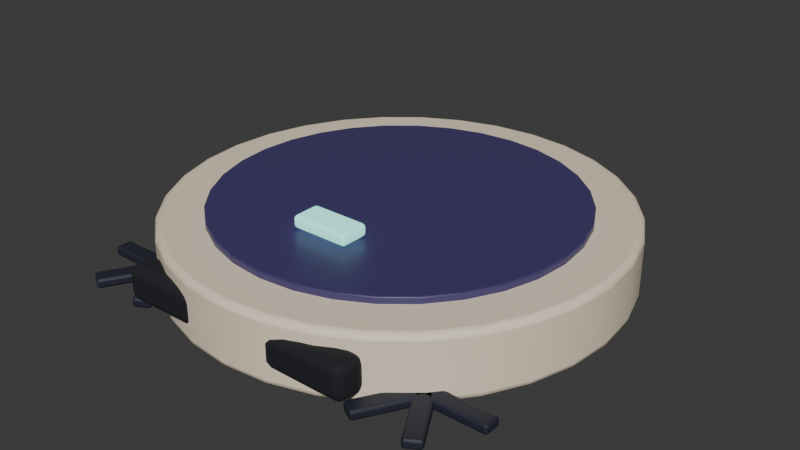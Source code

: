 # Source: roomba.blend  (saved by Blender 5.3.31; exported with 4.5.12 LTS)
import bpy
from mathutils import Matrix  # noqa: F401  (used for matrix-valued properties, if any)

bpy.ops.wm.read_factory_settings(use_empty=True)
scene = bpy.context.scene
scene.name = 'Scene'

# ---- collections
col_actor = bpy.data.collections.new('Actor'); scene.collection.children.link(col_actor)

# ---- materials (node trees are filled in below, after node groups)
mat_city___cream_022 = bpy.data.materials.new('CITY / cream.022')
mat_city___cream_022.diffuse_color = (0.9047, 0.7758, 0.5906, 1.0)
mat_city___purple_022 = bpy.data.materials.new('CITY / purple.022')
mat_city___purple_022.diffuse_color = (0.05951, 0.04519, 0.1559, 1.0)
mat_city___rubber_022 = bpy.data.materials.new('CITY / rubber.022')
mat_city___rubber_022.diffuse_color = (0.008568, 0.009721, 0.01521, 1.0)
mat_city___light_022 = bpy.data.materials.new('CITY / light.022')
mat_city___light_022.diffuse_color = (0.3419, 0.8963, 0.807, 1.0)
mat_city___charcoal_022 = bpy.data.materials.new('CITY / charcoal.022')
mat_city___charcoal_022.diffuse_color = (0.0185, 0.02029, 0.0382, 1.0)

# ---- material node trees
mat_city___cream_022.use_nodes = True; mat_city___cream_022.node_tree.nodes.clear()
_N = mat_city___cream_022.node_tree.nodes; _L = mat_city___cream_022.node_tree.links
n0 = _N.new('ShaderNodeBsdfPrincipled'); n0.name = 'Principled BSDF'; n0.location = (-200, 100)
n0.inputs[0].default_value = (0.9047, 0.7758, 0.5906, 1.0)
n0.inputs[2].default_value = 0.55
n0.inputs[10].default_value = 0.005
n1 = _N.new('ShaderNodeOutputMaterial'); n1.name = 'Material Output'; n1.location = (200, 100)
_L.new(n0.outputs[0], n1.inputs[0])
n1.is_active_output = True
mat_city___purple_022.use_nodes = True; mat_city___purple_022.node_tree.nodes.clear()
_N = mat_city___purple_022.node_tree.nodes; _L = mat_city___purple_022.node_tree.links
n0 = _N.new('ShaderNodeBsdfPrincipled'); n0.name = 'Principled BSDF'; n0.location = (-200, 100)
n0.inputs[0].default_value = (0.05951, 0.04519, 0.1559, 1.0)
n0.inputs[2].default_value = 0.43
n0.inputs[10].default_value = 0.005
n1 = _N.new('ShaderNodeOutputMaterial'); n1.name = 'Material Output'; n1.location = (200, 100)
_L.new(n0.outputs[0], n1.inputs[0])
n1.is_active_output = True
mat_city___rubber_022.use_nodes = True; mat_city___rubber_022.node_tree.nodes.clear()
_N = mat_city___rubber_022.node_tree.nodes; _L = mat_city___rubber_022.node_tree.links
n0 = _N.new('ShaderNodeBsdfPrincipled'); n0.name = 'Principled BSDF'; n0.location = (-200, 100)
n0.inputs[0].default_value = (0.008568, 0.009721, 0.01521, 1.0)
n0.inputs[2].default_value = 0.86
n0.inputs[10].default_value = 0.005
n1 = _N.new('ShaderNodeOutputMaterial'); n1.name = 'Material Output'; n1.location = (200, 100)
_L.new(n0.outputs[0], n1.inputs[0])
n1.is_active_output = True
mat_city___light_022.use_nodes = True; mat_city___light_022.node_tree.nodes.clear()
_N = mat_city___light_022.node_tree.nodes; _L = mat_city___light_022.node_tree.links
n0 = _N.new('ShaderNodeBsdfPrincipled'); n0.name = 'Principled BSDF'; n0.location = (-200, 100)
n0.inputs[0].default_value = (0.3419, 0.8963, 0.807, 1.0)
n0.inputs[2].default_value = 0.45
n0.inputs[10].default_value = 0.005
n0.inputs[27].default_value = (0.3419, 0.8963, 0.807, 1.0)
n0.inputs[28].default_value = 0.8
n1 = _N.new('ShaderNodeOutputMaterial'); n1.name = 'Material Output'; n1.location = (200, 100)
_L.new(n0.outputs[0], n1.inputs[0])
n1.is_active_output = True
mat_city___charcoal_022.use_nodes = True; mat_city___charcoal_022.node_tree.nodes.clear()
_N = mat_city___charcoal_022.node_tree.nodes; _L = mat_city___charcoal_022.node_tree.links
n0 = _N.new('ShaderNodeBsdfPrincipled'); n0.name = 'Principled BSDF'; n0.location = (-200, 100)
n0.inputs[0].default_value = (0.0185, 0.02029, 0.0382, 1.0)
n0.inputs[2].default_value = 0.58
n0.inputs[10].default_value = 0.005
n1 = _N.new('ShaderNodeOutputMaterial'); n1.name = 'Material Output'; n1.location = (200, 100)
_L.new(n0.outputs[0], n1.inputs[0])
n1.is_active_output = True

# ---- world
world_world = bpy.data.worlds.new('World'); scene.world = world_world
world_world.use_nodes = True; world_world.node_tree.nodes.clear()
_N = world_world.node_tree.nodes; _L = world_world.node_tree.links
n0 = _N.new('ShaderNodeOutputWorld'); n0.name = 'World Output'; n0.location = (200, 100)
n1 = _N.new('ShaderNodeBackground'); n1.name = 'Background'; n1.location = (-200, 100)
n1.inputs[0].default_value = (0.05088, 0.05088, 0.05088, 1.0)
_L.new(n1.outputs[0], n0.inputs[0])
n0.is_active_output = True
world_world.color = (0.05088, 0.05088, 0.05088)
world_world.sun_shadow_jitter_overblur = 0.0

# ---- meshes
me_cylinder_002 = bpy.data.meshes.new('Cylinder.002')
me_cylinder_002.from_pydata([(0.0, 0.45, -0.065), (0.0, 0.45, 0.065), (0.08779, 0.4414, -0.065), (0.08779, 0.4414, 0.065), (0.1722, 0.4157, -0.065), (0.1722, 0.4157, 0.065), (0.25, 0.3742, -0.065), (0.25, 0.3742, 0.065), (0.3182, 0.3182, -0.065), (0.3182, 0.3182, 0.065), (0.3742, 0.25, -0.065), (0.3742, 0.25, 0.065), (0.4157, 0.1722, -0.065), (0.4157, 0.1722, 0.065), (0.4414, 0.08779, -0.065), (0.4414, 0.08779, 0.065), (0.45, 0.0, -0.065), (0.45, 0.0, 0.065), (0.4414, -0.08779, -0.065), (0.4414, -0.08779, 0.065), (0.4157, -0.1722, -0.065), (0.4157, -0.1722, 0.065), (0.3742, -0.25, -0.065), (0.3742, -0.25, 0.065), (0.3182, -0.3182, -0.065), (0.3182, -0.3182, 0.065), (0.25, -0.3742, -0.065), (0.25, -0.3742, 0.065), (0.1722, -0.4157, -0.065), (0.1722, -0.4157, 0.065), (0.08779, -0.4414, -0.065), (0.08779, -0.4414, 0.065), (0.0, -0.45, -0.065), (0.0, -0.45, 0.065), (-0.08779, -0.4414, -0.065), (-0.08779, -0.4414, 0.065), (-0.1722, -0.4157, -0.065), (-0.1722, -0.4157, 0.065), (-0.25, -0.3742, -0.065), (-0.25, -0.3742, 0.065), (-0.3182, -0.3182, -0.065), (-0.3182, -0.3182, 0.065), (-0.3742, -0.25, -0.065), (-0.3742, -0.25, 0.065), (-0.4157, -0.1722, -0.065), (-0.4157, -0.1722, 0.065), (-0.4414, -0.08779, -0.065), (-0.4414, -0.08779, 0.065), (-0.45, 0.0, -0.065), (-0.45, 0.0, 0.065), (-0.4414, 0.08779, -0.065), (-0.4414, 0.08779, 0.065), (-0.4157, 0.1722, -0.065), (-0.4157, 0.1722, 0.065), (-0.3742, 0.25, -0.065), (-0.3742, 0.25, 0.065), (-0.3182, 0.3182, -0.065), (-0.3182, 0.3182, 0.065), (-0.25, 0.3742, -0.065), (-0.25, 0.3742, 0.065), (-0.1722, 0.4157, -0.065), (-0.1722, 0.4157, 0.065), (-0.08779, 0.4414, -0.065), (-0.08779, 0.4414, 0.065)], [], [(0, 1, 3, 2), (2, 3, 5, 4), (4, 5, 7, 6), (6, 7, 9, 8), (8, 9, 11, 10), (10, 11, 13, 12), (12, 13, 15, 14), (14, 15, 17, 16), (16, 17, 19, 18), (18, 19, 21, 20), (20, 21, 23, 22), (22, 23, 25, 24), (24, 25, 27, 26), (26, 27, 29, 28), (28, 29, 31, 30), (30, 31, 33, 32), (32, 33, 35, 34), (34, 35, 37, 36), (36, 37, 39, 38), (38, 39, 41, 40), (40, 41, 43, 42), (42, 43, 45, 44), (44, 45, 47, 46), (46, 47, 49, 48), (48, 49, 51, 50), (50, 51, 53, 52), (52, 53, 55, 54), (54, 55, 57, 56), (56, 57, 59, 58), (58, 59, 61, 60), (3, 1, 63, 61, 59, 57, 55, 53, 51, 49, 47, 45, 43, 41, 39, 37, 35, 33, 31, 29, 27, 25, 23, 21, 19, 17, 15, 13, 11, 9, 7, 5), (60, 61, 63, 62), (62, 63, 1, 0), (0, 2, 4, 6, 8, 10, 12, 14, 16, 18, 20, 22, 24, 26, 28, 30, 32, 34, 36, 38, 40, 42, 44, 46, 48, 50, 52, 54, 56, 58, 60, 62)])
me_cylinder_002.polygons.foreach_set('use_smooth', [True] * 34)
_uv = me_cylinder_002.uv_layers.new(name='UVMap')
_uv.uv.foreach_set('vector', [1.0, 0.5, 1.0, 1.0, 0.9688, 1.0, 0.9688, 0.5, 0.9688, 0.5, 0.9688, 1.0, 0.9375, 1.0, 0.9375, 0.5, 0.9375, 0.5, 0.9375, 1.0, 0.9062, 1.0, 0.9062, 0.5, 0.9062, 0.5, 0.9062, 1.0, 0.875, 1.0, 0.875, 0.5, 0.875, 0.5, 0.875, 1.0, 0.8438, 1.0, 0.8438, 0.5, 0.8438, 0.5, 0.8438, 1.0, 0.8125, 1.0, 0.8125, 0.5, 0.8125, 0.5, 0.8125, 1.0, 0.7812, 1.0, 0.7812, 0.5, 0.7812, 0.5, 0.7812, 1.0, 0.75, 1.0, 0.75, 0.5, 0.75, 0.5, 0.75, 1.0, 0.7188, 1.0, 0.7188, 0.5, 0.7188, 0.5, 0.7188, 1.0, 0.6875, 1.0, 0.6875, 0.5, 0.6875, 0.5, 0.6875, 1.0, 0.6562, 1.0, 0.6562, 0.5, 0.6562, 0.5, 0.6562, 1.0, 0.625, 1.0, 0.625, 0.5, 0.625, 0.5, 0.625, 1.0, 0.5938, 1.0, 0.5938, 0.5, 0.5938, 0.5, 0.5938, 1.0, 0.5625, 1.0, 0.5625, 0.5, 0.5625, 0.5, 0.5625, 1.0, 0.5312, 1.0, 0.5312, 0.5, 0.5312, 0.5, 0.5312, 1.0, 0.5, 1.0, 0.5, 0.5, 0.5, 0.5, 0.5, 1.0, 0.4688, 1.0, 0.4688, 0.5, 0.4688, 0.5, 0.4688, 1.0, 0.4375, 1.0, 0.4375, 0.5, 0.4375, 0.5, 0.4375, 1.0, 0.4062, 1.0, 0.4062, 0.5, 0.4062, 0.5, 0.4062, 1.0, 0.375, 1.0, 0.375, 0.5, 0.375, 0.5, 0.375, 1.0, 0.3438, 1.0, 0.3438, 0.5, 0.3438, 0.5, 0.3438, 1.0, 0.3125, 1.0, 0.3125, 0.5, 0.3125, 0.5, 0.3125, 1.0, 0.2812, 1.0, 0.2812, 0.5, 0.2812, 0.5, 0.2812, 1.0, 0.25, 1.0, 0.25, 0.5, 0.25, 0.5, 0.25, 1.0, 0.2188, 1.0, 0.2188, 0.5, 0.2188, 0.5, 0.2188, 1.0, 0.1875, 1.0, 0.1875, 0.5, 0.1875, 0.5, 0.1875, 1.0, 0.1562, 1.0, 0.1562, 0.5, 0.1562, 0.5, 0.1562, 1.0, 0.125, 1.0, 0.125, 0.5, 0.125, 0.5, 0.125, 1.0, 0.09375, 1.0, 0.09375, 0.5, 0.09375, 0.5, 0.09375, 1.0, 0.0625, 1.0, 0.0625, 0.5, 0.2968, 0.4854, 0.25, 0.49, 0.2032, 0.4854, 0.1582, 0.4717, 0.1167, 0.4496, 0.08029, 0.4197, 0.05045, 0.3833, 0.02827, 0.3418, 0.01461, 0.2968, 0.01, 0.25, 0.01461, 0.2032, 0.02827, 0.1582, 0.05045, 0.1167, 0.08029, 0.08029, 0.1167, 0.05045, 0.1582, 0.02827, 0.2032, 0.01461, 0.25, 0.01, 0.2968, 0.01461, 0.3418, 0.02827, 0.3833, 0.05045, 0.4197, 0.08029, 0.4496, 0.1167, 0.4717, 0.1582, 0.4854, 0.2032, 0.49, 0.25, 0.4854, 0.2968, 0.4717, 0.3418, 0.4496, 0.3833, 0.4197, 0.4197, 0.3833, 0.4496, 0.3418, 0.4717, 0.0625, 0.5, 0.0625, 1.0, 0.03125, 1.0, 0.03125, 0.5, 0.03125, 0.5, 0.03125, 1.0, 0.0, 1.0, 0.0, 0.5, 0.75, 0.49, 0.7968, 0.4854, 0.8418, 0.4717, 0.8833, 0.4496, 0.9197, 0.4197, 0.9496, 0.3833, 0.9717, 0.3418, 0.9854, 0.2968, 0.99, 0.25, 0.9854, 0.2032, 0.9717, 0.1582, 0.9496, 0.1167, 0.9197, 0.08029, 0.8833, 0.05045, 0.8418, 0.02827, 0.7968, 0.01461, 0.75, 0.01, 0.7032, 0.01461, 0.6582, 0.02827, 0.6167, 0.05045, 0.5803, 0.08029, 0.5504, 0.1167, 0.5283, 0.1582, 0.5146, 0.2032, 0.51, 0.25, 0.5146, 0.2968, 0.5283, 0.3418, 0.5504, 0.3833, 0.5803, 0.4197, 0.6167, 0.4496, 0.6582, 0.4717, 0.7032, 0.4854])
me_cylinder_002.materials.append(mat_city___cream_022)
me_cylinder_002.update()
me_cylinder_003 = bpy.data.meshes.new('Cylinder.003')
me_cylinder_003.from_pydata([(0.0, 0.36, -0.01), (0.0, 0.36, 0.01), (0.07023, 0.3531, -0.01), (0.07023, 0.3531, 0.01), (0.1378, 0.3326, -0.01), (0.1378, 0.3326, 0.01), (0.2, 0.2993, -0.01), (0.2, 0.2993, 0.01), (0.2546, 0.2546, -0.01), (0.2546, 0.2546, 0.01), (0.2993, 0.2, -0.01), (0.2993, 0.2, 0.01), (0.3326, 0.1378, -0.01), (0.3326, 0.1378, 0.01), (0.3531, 0.07023, -0.01), (0.3531, 0.07023, 0.01), (0.36, 0.0, -0.01), (0.36, 0.0, 0.01), (0.3531, -0.07023, -0.01), (0.3531, -0.07023, 0.01), (0.3326, -0.1378, -0.01), (0.3326, -0.1378, 0.01), (0.2993, -0.2, -0.01), (0.2993, -0.2, 0.01), (0.2546, -0.2546, -0.01), (0.2546, -0.2546, 0.01), (0.2, -0.2993, -0.01), (0.2, -0.2993, 0.01), (0.1378, -0.3326, -0.01), (0.1378, -0.3326, 0.01), (0.07023, -0.3531, -0.01), (0.07023, -0.3531, 0.01), (0.0, -0.36, -0.01), (0.0, -0.36, 0.01), (-0.07023, -0.3531, -0.01), (-0.07023, -0.3531, 0.01), (-0.1378, -0.3326, -0.01), (-0.1378, -0.3326, 0.01), (-0.2, -0.2993, -0.01), (-0.2, -0.2993, 0.01), (-0.2546, -0.2546, -0.01), (-0.2546, -0.2546, 0.01), (-0.2993, -0.2, -0.01), (-0.2993, -0.2, 0.01), (-0.3326, -0.1378, -0.01), (-0.3326, -0.1378, 0.01), (-0.3531, -0.07023, -0.01), (-0.3531, -0.07023, 0.01), (-0.36, 0.0, -0.01), (-0.36, 0.0, 0.01), (-0.3531, 0.07023, -0.01), (-0.3531, 0.07023, 0.01), (-0.3326, 0.1378, -0.01), (-0.3326, 0.1378, 0.01), (-0.2993, 0.2, -0.01), (-0.2993, 0.2, 0.01), (-0.2546, 0.2546, -0.01), (-0.2546, 0.2546, 0.01), (-0.2, 0.2993, -0.01), (-0.2, 0.2993, 0.01), (-0.1378, 0.3326, -0.01), (-0.1378, 0.3326, 0.01), (-0.07023, 0.3531, -0.01), (-0.07023, 0.3531, 0.01)], [], [(0, 1, 3, 2), (2, 3, 5, 4), (4, 5, 7, 6), (6, 7, 9, 8), (8, 9, 11, 10), (10, 11, 13, 12), (12, 13, 15, 14), (14, 15, 17, 16), (16, 17, 19, 18), (18, 19, 21, 20), (20, 21, 23, 22), (22, 23, 25, 24), (24, 25, 27, 26), (26, 27, 29, 28), (28, 29, 31, 30), (30, 31, 33, 32), (32, 33, 35, 34), (34, 35, 37, 36), (36, 37, 39, 38), (38, 39, 41, 40), (40, 41, 43, 42), (42, 43, 45, 44), (44, 45, 47, 46), (46, 47, 49, 48), (48, 49, 51, 50), (50, 51, 53, 52), (52, 53, 55, 54), (54, 55, 57, 56), (56, 57, 59, 58), (58, 59, 61, 60), (3, 1, 63, 61, 59, 57, 55, 53, 51, 49, 47, 45, 43, 41, 39, 37, 35, 33, 31, 29, 27, 25, 23, 21, 19, 17, 15, 13, 11, 9, 7, 5), (60, 61, 63, 62), (62, 63, 1, 0), (0, 2, 4, 6, 8, 10, 12, 14, 16, 18, 20, 22, 24, 26, 28, 30, 32, 34, 36, 38, 40, 42, 44, 46, 48, 50, 52, 54, 56, 58, 60, 62)])
me_cylinder_003.polygons.foreach_set('use_smooth', [True] * 34)
_uv = me_cylinder_003.uv_layers.new(name='UVMap')
_uv.uv.foreach_set('vector', [1.0, 0.5, 1.0, 1.0, 0.9688, 1.0, 0.9688, 0.5, 0.9688, 0.5, 0.9688, 1.0, 0.9375, 1.0, 0.9375, 0.5, 0.9375, 0.5, 0.9375, 1.0, 0.9062, 1.0, 0.9062, 0.5, 0.9062, 0.5, 0.9062, 1.0, 0.875, 1.0, 0.875, 0.5, 0.875, 0.5, 0.875, 1.0, 0.8438, 1.0, 0.8438, 0.5, 0.8438, 0.5, 0.8438, 1.0, 0.8125, 1.0, 0.8125, 0.5, 0.8125, 0.5, 0.8125, 1.0, 0.7812, 1.0, 0.7812, 0.5, 0.7812, 0.5, 0.7812, 1.0, 0.75, 1.0, 0.75, 0.5, 0.75, 0.5, 0.75, 1.0, 0.7188, 1.0, 0.7188, 0.5, 0.7188, 0.5, 0.7188, 1.0, 0.6875, 1.0, 0.6875, 0.5, 0.6875, 0.5, 0.6875, 1.0, 0.6562, 1.0, 0.6562, 0.5, 0.6562, 0.5, 0.6562, 1.0, 0.625, 1.0, 0.625, 0.5, 0.625, 0.5, 0.625, 1.0, 0.5938, 1.0, 0.5938, 0.5, 0.5938, 0.5, 0.5938, 1.0, 0.5625, 1.0, 0.5625, 0.5, 0.5625, 0.5, 0.5625, 1.0, 0.5312, 1.0, 0.5312, 0.5, 0.5312, 0.5, 0.5312, 1.0, 0.5, 1.0, 0.5, 0.5, 0.5, 0.5, 0.5, 1.0, 0.4688, 1.0, 0.4688, 0.5, 0.4688, 0.5, 0.4688, 1.0, 0.4375, 1.0, 0.4375, 0.5, 0.4375, 0.5, 0.4375, 1.0, 0.4062, 1.0, 0.4062, 0.5, 0.4062, 0.5, 0.4062, 1.0, 0.375, 1.0, 0.375, 0.5, 0.375, 0.5, 0.375, 1.0, 0.3438, 1.0, 0.3438, 0.5, 0.3438, 0.5, 0.3438, 1.0, 0.3125, 1.0, 0.3125, 0.5, 0.3125, 0.5, 0.3125, 1.0, 0.2812, 1.0, 0.2812, 0.5, 0.2812, 0.5, 0.2812, 1.0, 0.25, 1.0, 0.25, 0.5, 0.25, 0.5, 0.25, 1.0, 0.2188, 1.0, 0.2188, 0.5, 0.2188, 0.5, 0.2188, 1.0, 0.1875, 1.0, 0.1875, 0.5, 0.1875, 0.5, 0.1875, 1.0, 0.1562, 1.0, 0.1562, 0.5, 0.1562, 0.5, 0.1562, 1.0, 0.125, 1.0, 0.125, 0.5, 0.125, 0.5, 0.125, 1.0, 0.09375, 1.0, 0.09375, 0.5, 0.09375, 0.5, 0.09375, 1.0, 0.0625, 1.0, 0.0625, 0.5, 0.2968, 0.4854, 0.25, 0.49, 0.2032, 0.4854, 0.1582, 0.4717, 0.1167, 0.4496, 0.08029, 0.4197, 0.05045, 0.3833, 0.02827, 0.3418, 0.01461, 0.2968, 0.01, 0.25, 0.01461, 0.2032, 0.02827, 0.1582, 0.05045, 0.1167, 0.08029, 0.08029, 0.1167, 0.05045, 0.1582, 0.02827, 0.2032, 0.01461, 0.25, 0.01, 0.2968, 0.01461, 0.3418, 0.02827, 0.3833, 0.05045, 0.4197, 0.08029, 0.4496, 0.1167, 0.4717, 0.1582, 0.4854, 0.2032, 0.49, 0.25, 0.4854, 0.2968, 0.4717, 0.3418, 0.4496, 0.3833, 0.4197, 0.4197, 0.3833, 0.4496, 0.3418, 0.4717, 0.0625, 0.5, 0.0625, 1.0, 0.03125, 1.0, 0.03125, 0.5, 0.03125, 0.5, 0.03125, 1.0, 0.0, 1.0, 0.0, 0.5, 0.75, 0.49, 0.7968, 0.4854, 0.8418, 0.4717, 0.8833, 0.4496, 0.9197, 0.4197, 0.9496, 0.3833, 0.9717, 0.3418, 0.9854, 0.2968, 0.99, 0.25, 0.9854, 0.2032, 0.9717, 0.1582, 0.9496, 0.1167, 0.9197, 0.08029, 0.8833, 0.05045, 0.8418, 0.02827, 0.7968, 0.01461, 0.75, 0.01, 0.7032, 0.01461, 0.6582, 0.02827, 0.6167, 0.05045, 0.5803, 0.08029, 0.5504, 0.1167, 0.5283, 0.1582, 0.5146, 0.2032, 0.51, 0.25, 0.5146, 0.2968, 0.5283, 0.3418, 0.5504, 0.3833, 0.5803, 0.4197, 0.6167, 0.4496, 0.6582, 0.4717, 0.7032, 0.4854])
me_cylinder_003.materials.append(mat_city___purple_022)
me_cylinder_003.update()
me_cube_381 = bpy.data.meshes.new('Cube.381')
me_cube_381.from_pydata([(-0.25, -0.03, -0.035), (-0.25, -0.03, 0.035), (-0.25, 0.03, -0.035), (-0.25, 0.03, 0.035), (0.25, -0.03, -0.035), (0.25, -0.03, 0.035), (0.25, 0.03, -0.035), (0.25, 0.03, 0.035)], [], [(0, 1, 3, 2), (2, 3, 7, 6), (6, 7, 5, 4), (4, 5, 1, 0), (2, 6, 4, 0), (7, 3, 1, 5)])
me_cube_381.polygons.foreach_set('use_smooth', [True] * 6)
_uv = me_cube_381.uv_layers.new(name='UVMap')
_uv.uv.foreach_set('vector', [0.375, 0.0, 0.625, 0.0, 0.625, 0.25, 0.375, 0.25, 0.375, 0.25, 0.625, 0.25, 0.625, 0.5, 0.375, 0.5, 0.375, 0.5, 0.625, 0.5, 0.625, 0.75, 0.375, 0.75, 0.375, 0.75, 0.625, 0.75, 0.625, 1.0, 0.375, 1.0, 0.125, 0.5, 0.375, 0.5, 0.375, 0.75, 0.125, 0.75, 0.625, 0.5, 0.875, 0.5, 0.875, 0.75, 0.625, 0.75])
me_cube_381.materials.append(mat_city___rubber_022)
me_cube_381.update()
me_cube_382 = bpy.data.meshes.new('Cube.382')
me_cube_382.from_pydata([(-0.06, -0.03, -0.0125), (-0.06, -0.03, 0.0125), (-0.06, 0.03, -0.0125), (-0.06, 0.03, 0.0125), (0.06, -0.03, -0.0125), (0.06, -0.03, 0.0125), (0.06, 0.03, -0.0125), (0.06, 0.03, 0.0125)], [], [(0, 1, 3, 2), (2, 3, 7, 6), (6, 7, 5, 4), (4, 5, 1, 0), (2, 6, 4, 0), (7, 3, 1, 5)])
me_cube_382.polygons.foreach_set('use_smooth', [True] * 6)
_uv = me_cube_382.uv_layers.new(name='UVMap')
_uv.uv.foreach_set('vector', [0.375, 0.0, 0.625, 0.0, 0.625, 0.25, 0.375, 0.25, 0.375, 0.25, 0.625, 0.25, 0.625, 0.5, 0.375, 0.5, 0.375, 0.5, 0.625, 0.5, 0.625, 0.75, 0.375, 0.75, 0.375, 0.75, 0.625, 0.75, 0.625, 1.0, 0.375, 1.0, 0.125, 0.5, 0.375, 0.5, 0.375, 0.75, 0.125, 0.75, 0.625, 0.5, 0.875, 0.5, 0.875, 0.75, 0.625, 0.75])
me_cube_382.materials.append(mat_city___light_022)
me_cube_382.update()
me_cube_383 = bpy.data.meshes.new('Cube.383')
me_cube_383.from_pydata([(-0.13, -0.0175, -0.01), (-0.13, -0.0175, 0.01), (-0.13, 0.0175, -0.01), (-0.13, 0.0175, 0.01), (0.13, -0.0175, -0.01), (0.13, -0.0175, 0.01), (0.13, 0.0175, -0.01), (0.13, 0.0175, 0.01)], [], [(0, 1, 3, 2), (2, 3, 7, 6), (6, 7, 5, 4), (4, 5, 1, 0), (2, 6, 4, 0), (7, 3, 1, 5)])
me_cube_383.polygons.foreach_set('use_smooth', [True] * 6)
_uv = me_cube_383.uv_layers.new(name='UVMap')
_uv.uv.foreach_set('vector', [0.375, 0.0, 0.625, 0.0, 0.625, 0.25, 0.375, 0.25, 0.375, 0.25, 0.625, 0.25, 0.625, 0.5, 0.375, 0.5, 0.375, 0.5, 0.625, 0.5, 0.625, 0.75, 0.375, 0.75, 0.375, 0.75, 0.625, 0.75, 0.625, 1.0, 0.375, 1.0, 0.125, 0.5, 0.375, 0.5, 0.375, 0.75, 0.125, 0.75, 0.625, 0.5, 0.875, 0.5, 0.875, 0.75, 0.625, 0.75])
me_cube_383.materials.append(mat_city___charcoal_022)
me_cube_383.update()
me_cube_384 = bpy.data.meshes.new('Cube.384')
me_cube_384.from_pydata([(-0.13, -0.0175, -0.01), (-0.13, -0.0175, 0.01), (-0.13, 0.0175, -0.01), (-0.13, 0.0175, 0.01), (0.13, -0.0175, -0.01), (0.13, -0.0175, 0.01), (0.13, 0.0175, -0.01), (0.13, 0.0175, 0.01)], [], [(0, 1, 3, 2), (2, 3, 7, 6), (6, 7, 5, 4), (4, 5, 1, 0), (2, 6, 4, 0), (7, 3, 1, 5)])
me_cube_384.polygons.foreach_set('use_smooth', [True] * 6)
_uv = me_cube_384.uv_layers.new(name='UVMap')
_uv.uv.foreach_set('vector', [0.375, 0.0, 0.625, 0.0, 0.625, 0.25, 0.375, 0.25, 0.375, 0.25, 0.625, 0.25, 0.625, 0.5, 0.375, 0.5, 0.375, 0.5, 0.625, 0.5, 0.625, 0.75, 0.375, 0.75, 0.375, 0.75, 0.625, 0.75, 0.625, 1.0, 0.375, 1.0, 0.125, 0.5, 0.375, 0.5, 0.375, 0.75, 0.125, 0.75, 0.625, 0.5, 0.875, 0.5, 0.875, 0.75, 0.625, 0.75])
me_cube_384.materials.append(mat_city___charcoal_022)
me_cube_384.update()
me_cube_385 = bpy.data.meshes.new('Cube.385')
me_cube_385.from_pydata([(-0.13, -0.0175, -0.01), (-0.13, -0.0175, 0.01), (-0.13, 0.0175, -0.01), (-0.13, 0.0175, 0.01), (0.13, -0.0175, -0.01), (0.13, -0.0175, 0.01), (0.13, 0.0175, -0.01), (0.13, 0.0175, 0.01)], [], [(0, 1, 3, 2), (2, 3, 7, 6), (6, 7, 5, 4), (4, 5, 1, 0), (2, 6, 4, 0), (7, 3, 1, 5)])
me_cube_385.polygons.foreach_set('use_smooth', [True] * 6)
_uv = me_cube_385.uv_layers.new(name='UVMap')
_uv.uv.foreach_set('vector', [0.375, 0.0, 0.625, 0.0, 0.625, 0.25, 0.375, 0.25, 0.375, 0.25, 0.625, 0.25, 0.625, 0.5, 0.375, 0.5, 0.375, 0.5, 0.625, 0.5, 0.625, 0.75, 0.375, 0.75, 0.375, 0.75, 0.625, 0.75, 0.625, 1.0, 0.375, 1.0, 0.125, 0.5, 0.375, 0.5, 0.375, 0.75, 0.125, 0.75, 0.625, 0.5, 0.875, 0.5, 0.875, 0.75, 0.625, 0.75])
me_cube_385.materials.append(mat_city___charcoal_022)
me_cube_385.update()
me_cube_386 = bpy.data.meshes.new('Cube.386')
me_cube_386.from_pydata([(-0.13, -0.0175, -0.01), (-0.13, -0.0175, 0.01), (-0.13, 0.0175, -0.01), (-0.13, 0.0175, 0.01), (0.13, -0.0175, -0.01), (0.13, -0.0175, 0.01), (0.13, 0.0175, -0.01), (0.13, 0.0175, 0.01)], [], [(0, 1, 3, 2), (2, 3, 7, 6), (6, 7, 5, 4), (4, 5, 1, 0), (2, 6, 4, 0), (7, 3, 1, 5)])
me_cube_386.polygons.foreach_set('use_smooth', [True] * 6)
_uv = me_cube_386.uv_layers.new(name='UVMap')
_uv.uv.foreach_set('vector', [0.375, 0.0, 0.625, 0.0, 0.625, 0.25, 0.375, 0.25, 0.375, 0.25, 0.625, 0.25, 0.625, 0.5, 0.375, 0.5, 0.375, 0.5, 0.625, 0.5, 0.625, 0.75, 0.375, 0.75, 0.375, 0.75, 0.625, 0.75, 0.625, 1.0, 0.375, 1.0, 0.125, 0.5, 0.375, 0.5, 0.375, 0.75, 0.125, 0.75, 0.625, 0.5, 0.875, 0.5, 0.875, 0.75, 0.625, 0.75])
me_cube_386.materials.append(mat_city___charcoal_022)
me_cube_386.update()
me_cube_387 = bpy.data.meshes.new('Cube.387')
me_cube_387.from_pydata([(-0.13, -0.0175, -0.01), (-0.13, -0.0175, 0.01), (-0.13, 0.0175, -0.01), (-0.13, 0.0175, 0.01), (0.13, -0.0175, -0.01), (0.13, -0.0175, 0.01), (0.13, 0.0175, -0.01), (0.13, 0.0175, 0.01)], [], [(0, 1, 3, 2), (2, 3, 7, 6), (6, 7, 5, 4), (4, 5, 1, 0), (2, 6, 4, 0), (7, 3, 1, 5)])
me_cube_387.polygons.foreach_set('use_smooth', [True] * 6)
_uv = me_cube_387.uv_layers.new(name='UVMap')
_uv.uv.foreach_set('vector', [0.375, 0.0, 0.625, 0.0, 0.625, 0.25, 0.375, 0.25, 0.375, 0.25, 0.625, 0.25, 0.625, 0.5, 0.375, 0.5, 0.375, 0.5, 0.625, 0.5, 0.625, 0.75, 0.375, 0.75, 0.375, 0.75, 0.625, 0.75, 0.625, 1.0, 0.375, 1.0, 0.125, 0.5, 0.375, 0.5, 0.375, 0.75, 0.125, 0.75, 0.625, 0.5, 0.875, 0.5, 0.875, 0.75, 0.625, 0.75])
me_cube_387.materials.append(mat_city___charcoal_022)
me_cube_387.update()
me_cube_388 = bpy.data.meshes.new('Cube.388')
me_cube_388.from_pydata([(-0.13, -0.0175, -0.01), (-0.13, -0.0175, 0.01), (-0.13, 0.0175, -0.01), (-0.13, 0.0175, 0.01), (0.13, -0.0175, -0.01), (0.13, -0.0175, 0.01), (0.13, 0.0175, -0.01), (0.13, 0.0175, 0.01)], [], [(0, 1, 3, 2), (2, 3, 7, 6), (6, 7, 5, 4), (4, 5, 1, 0), (2, 6, 4, 0), (7, 3, 1, 5)])
me_cube_388.polygons.foreach_set('use_smooth', [True] * 6)
_uv = me_cube_388.uv_layers.new(name='UVMap')
_uv.uv.foreach_set('vector', [0.375, 0.0, 0.625, 0.0, 0.625, 0.25, 0.375, 0.25, 0.375, 0.25, 0.625, 0.25, 0.625, 0.5, 0.375, 0.5, 0.375, 0.5, 0.625, 0.5, 0.625, 0.75, 0.375, 0.75, 0.375, 0.75, 0.625, 0.75, 0.625, 1.0, 0.375, 1.0, 0.125, 0.5, 0.375, 0.5, 0.375, 0.75, 0.125, 0.75, 0.625, 0.5, 0.875, 0.5, 0.875, 0.75, 0.625, 0.75])
me_cube_388.materials.append(mat_city___charcoal_022)
me_cube_388.update()

# ---- objects
ob_actor = bpy.data.objects.new('Actor', None)
ob_robotcase = bpy.data.objects.new('RobotCase', me_cylinder_002)
ob_robottop = bpy.data.objects.new('RobotTop', me_cylinder_003)
ob_robotbumper = bpy.data.objects.new('RobotBumper', me_cube_381)
ob_robotled = bpy.data.objects.new('RobotLED', me_cube_382)
ob_brush = bpy.data.objects.new('Brush', None)
ob_brushblade = bpy.data.objects.new('BrushBlade', me_cube_383)
ob_brushblade_001 = bpy.data.objects.new('BrushBlade.001', me_cube_384)
ob_brushblade_002 = bpy.data.objects.new('BrushBlade.002', me_cube_385)
ob_brush_001 = bpy.data.objects.new('Brush.001', None)
ob_brushblade_003 = bpy.data.objects.new('BrushBlade.003', me_cube_386)
ob_brushblade_004 = bpy.data.objects.new('BrushBlade.004', me_cube_387)
ob_brushblade_005 = bpy.data.objects.new('BrushBlade.005', me_cube_388)

# ---- transforms, parenting, visibility, modifiers, constraints
ob_actor.location = (0.0, 0.0, 0.0)
ob_actor.empty_display_size = 0.5
ob_robotcase.parent = ob_actor
ob_robotcase.location = (0.0, 0.0, 0.085)
_m = ob_robotcase.modifiers.new('Small manufactured edges', 'BEVEL')
_m.width = 0.012
_m.width_pct = 0.012
_m.segments = 3
_m.harden_normals = True
_m = ob_robotcase.modifiers.new('Weighted corner normals', 'WEIGHTED_NORMAL')
_m.keep_sharp = True
ob_robottop.parent = ob_actor
ob_robottop.location = (0.0, 0.0, 0.153)
_m = ob_robottop.modifiers.new('Small manufactured edges', 'BEVEL')
_m.width = 0.0028
_m.width_pct = 0.0028
_m.segments = 3
_m.harden_normals = True
_m = ob_robottop.modifiers.new('Weighted corner normals', 'WEIGHTED_NORMAL')
_m.keep_sharp = True
ob_robotbumper.parent = ob_actor
ob_robotbumper.location = (0.0, -0.41, 0.085)
_m = ob_robotbumper.modifiers.new('Small manufactured edges', 'BEVEL')
_m.width = 0.018
_m.width_pct = 0.018
_m.segments = 3
_m.harden_normals = True
_m = ob_robotbumper.modifiers.new('Weighted corner normals', 'WEIGHTED_NORMAL')
_m.keep_sharp = True
ob_robotled.parent = ob_actor
ob_robotled.location = (0.0, -0.19, 0.18)
_m = ob_robotled.modifiers.new('Small manufactured edges', 'BEVEL')
_m.width = 0.0075
_m.width_pct = 0.0075
_m.segments = 3
_m.harden_normals = True
_m = ob_robotled.modifiers.new('Weighted corner normals', 'WEIGHTED_NORMAL')
_m.keep_sharp = True
ob_brush.parent = ob_actor
ob_brush.location = (-0.31, -0.31, 0.035)
ob_brush.empty_display_size = 0.15
ob_brushblade.parent = ob_brush
ob_brushblade.location = (0.0, 0.0, 0.0)
_m = ob_brushblade.modifiers.new('Small manufactured edges', 'BEVEL')
_m.width = 0.006
_m.width_pct = 0.006
_m.segments = 3
_m.harden_normals = True
_m = ob_brushblade.modifiers.new('Weighted corner normals', 'WEIGHTED_NORMAL')
_m.keep_sharp = True
ob_brushblade_001.parent = ob_brush
ob_brushblade_001.location = (0.0, 0.0, 0.0)
ob_brushblade_001.rotation_euler = (0.0, 0.0, 2.094)
_m = ob_brushblade_001.modifiers.new('Small manufactured edges', 'BEVEL')
_m.width = 0.006
_m.width_pct = 0.006
_m.segments = 3
_m.harden_normals = True
_m = ob_brushblade_001.modifiers.new('Weighted corner normals', 'WEIGHTED_NORMAL')
_m.keep_sharp = True
ob_brushblade_002.parent = ob_brush
ob_brushblade_002.location = (0.0, 0.0, 0.0)
ob_brushblade_002.rotation_euler = (0.0, 0.0, 4.189)
_m = ob_brushblade_002.modifiers.new('Small manufactured edges', 'BEVEL')
_m.width = 0.006
_m.width_pct = 0.006
_m.segments = 3
_m.harden_normals = True
_m = ob_brushblade_002.modifiers.new('Weighted corner normals', 'WEIGHTED_NORMAL')
_m.keep_sharp = True
ob_brush_001.parent = ob_actor
ob_brush_001.location = (0.31, -0.31, 0.035)
ob_brush_001.empty_display_size = 0.15
ob_brushblade_003.parent = ob_brush_001
ob_brushblade_003.location = (0.0, 0.0, 0.0)
_m = ob_brushblade_003.modifiers.new('Small manufactured edges', 'BEVEL')
_m.width = 0.006
_m.width_pct = 0.006
_m.segments = 3
_m.harden_normals = True
_m = ob_brushblade_003.modifiers.new('Weighted corner normals', 'WEIGHTED_NORMAL')
_m.keep_sharp = True
ob_brushblade_004.parent = ob_brush_001
ob_brushblade_004.location = (0.0, 0.0, 0.0)
ob_brushblade_004.rotation_euler = (0.0, 0.0, 2.094)
_m = ob_brushblade_004.modifiers.new('Small manufactured edges', 'BEVEL')
_m.width = 0.006
_m.width_pct = 0.006
_m.segments = 3
_m.harden_normals = True
_m = ob_brushblade_004.modifiers.new('Weighted corner normals', 'WEIGHTED_NORMAL')
_m.keep_sharp = True
ob_brushblade_005.parent = ob_brush_001
ob_brushblade_005.location = (0.0, 0.0, 0.0)
ob_brushblade_005.rotation_euler = (0.0, 0.0, 4.189)
_m = ob_brushblade_005.modifiers.new('Small manufactured edges', 'BEVEL')
_m.width = 0.006
_m.width_pct = 0.006
_m.segments = 3
_m.harden_normals = True
_m = ob_brushblade_005.modifiers.new('Weighted corner normals', 'WEIGHTED_NORMAL')
_m.keep_sharp = True

# ---- collection membership
col_actor.objects.link(ob_actor)
col_actor.objects.link(ob_robotcase)
col_actor.objects.link(ob_robottop)
col_actor.objects.link(ob_robotbumper)
col_actor.objects.link(ob_robotled)
col_actor.objects.link(ob_brush)
col_actor.objects.link(ob_brushblade)
col_actor.objects.link(ob_brushblade_001)
col_actor.objects.link(ob_brushblade_002)
col_actor.objects.link(ob_brush_001)
col_actor.objects.link(ob_brushblade_003)
col_actor.objects.link(ob_brushblade_004)
col_actor.objects.link(ob_brushblade_005)

# ---- scene / render settings (as saved in the file)
scene.frame_start = 1; scene.frame_end = 250; scene.frame_set(1)
scene.render.engine = 'BLENDER_EEVEE_NEXT'
scene.render.bake_bias = 0.0
scene.render.bake_samples = 0
scene.render.compositor_device = 'GPU'
scene.eevee.use_volume_custom_range = False
scene.eevee.fast_gi_thickness_near = 0.1
scene.eevee.fast_gi_thickness_far = 0.0
scene.eevee.ray_tracing_options.screen_trace_thickness = 0.1
bpy.context.view_layer.update()

# ---- added for rendering (the .blend has no active camera and no usable light): camera, sun
cam_auto = bpy.data.cameras.new('AutoCamera')
cam_auto.lens = 50.0
cam_auto.sensor_width = 36.0
cam_auto.clip_end = 1000.0
ob_auto_camera = bpy.data.objects.new('AutoCamera', cam_auto)
scene.collection.objects.link(ob_auto_camera)
ob_auto_camera.location = (1.18838, -1.42606, 1.05696)
ob_auto_camera.rotation_euler = (1.09748, -7.21219e-08, 0.694738)
scene.camera = ob_auto_camera
light_auto_sun = bpy.data.lights.new('AutoSun', 'SUN')
light_auto_sun.energy = 3.0
light_auto_sun.angle = 0.0523599
ob_auto_sun = bpy.data.objects.new('AutoSun', light_auto_sun)
scene.collection.objects.link(ob_auto_sun)
ob_auto_sun.rotation_euler = (0.872665, 0.174533, 0.523599)
bpy.context.view_layer.update()
